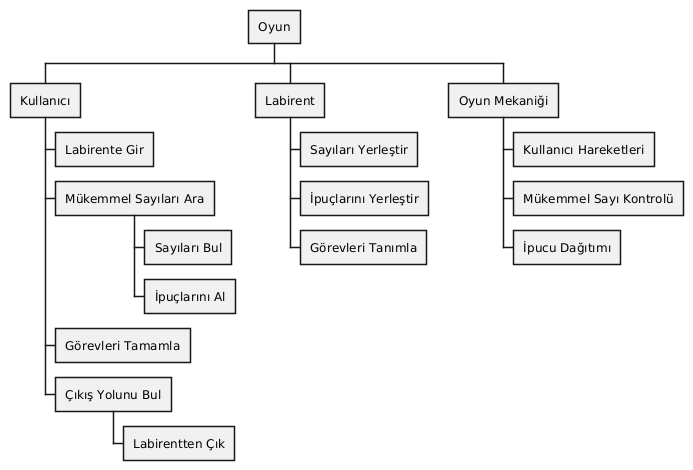

The diagram above was rendered by PlantUML. Its source (embedded in the PNG):
@startwbs
+ Oyun
++ Kullanıcı
+++ Labirente Gir
+++ Mükemmel Sayıları Ara
++++ Sayıları Bul
++++ İpuçlarını Al
+++ Görevleri Tamamla
+++ Çıkış Yolunu Bul
++++ Labirentten Çık
++ Labirent
+++ Sayıları Yerleştir
+++ İpuçlarını Yerleştir
+++ Görevleri Tanımla
++ Oyun Mekaniği
+++ Kullanıcı Hareketleri
+++ Mükemmel Sayı Kontrolü
+++ İpucu Dağıtımı
@endwbs